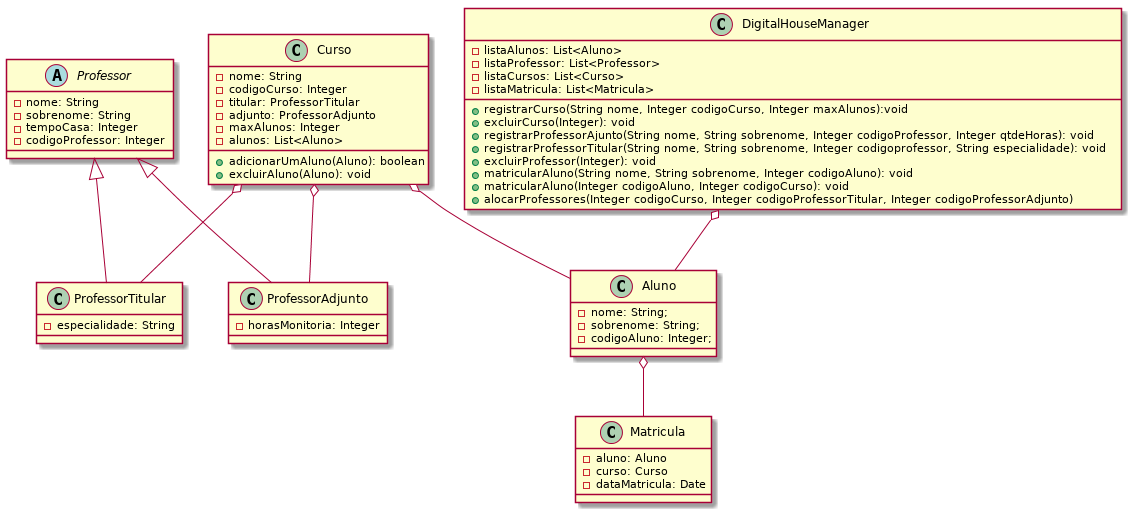

The diagram above was rendered by PlantUML. Its source (embedded in the PNG):
@startuml

Professor <|-- ProfessorAdjunto
Professor <|-- ProfessorTitular
Curso o-- Aluno
Curso o-- ProfessorAdjunto
Curso o-- ProfessorTitular
Aluno o-- Matricula
DigitalHouseManager o-- Aluno

class Aluno{
- nome: String;
- sobrenome: String;
- codigoAluno: Integer;
}

class Curso{
- nome: String
- codigoCurso: Integer
- titular: ProfessorTitular
- adjunto: ProfessorAdjunto
- maxAlunos: Integer
- alunos: List<Aluno>
+ adicionarUmAluno(Aluno): boolean
+ excluirAluno(Aluno): void
}

abstract class Professor{
- nome: String
- sobrenome: String
- tempoCasa: Integer
- codigoProfessor: Integer
}

class ProfessorTitular{
- especialidade: String
}

class ProfessorAdjunto{
- horasMonitoria: Integer
}

class Matricula{
- aluno: Aluno
- curso: Curso
- dataMatricula: Date
}

class DigitalHouseManager{
- listaAlunos: List<Aluno>
- listaProfessor: List<Professor>
- listaCursos: List<Curso>
- listaMatricula: List<Matricula>
+ registrarCurso(String nome, Integer codigoCurso, Integer maxAlunos):void
+ excluirCurso(Integer): void
+ registrarProfessorAjunto(String nome, String sobrenome, Integer codigoProfessor, Integer qtdeHoras): void
+ registrarProfessorTitular(String nome, String sobrenome, Integer codigoprofessor, String especialidade): void
+ excluirProfessor(Integer): void
+ matricularAluno(String nome, String sobrenome, Integer codigoAluno): void
+ matricularAluno(Integer codigoAluno, Integer codigoCurso): void
+ alocarProfessores(Integer codigoCurso, Integer codigoProfessorTitular, Integer codigoProfessorAdjunto)
}

@enduml